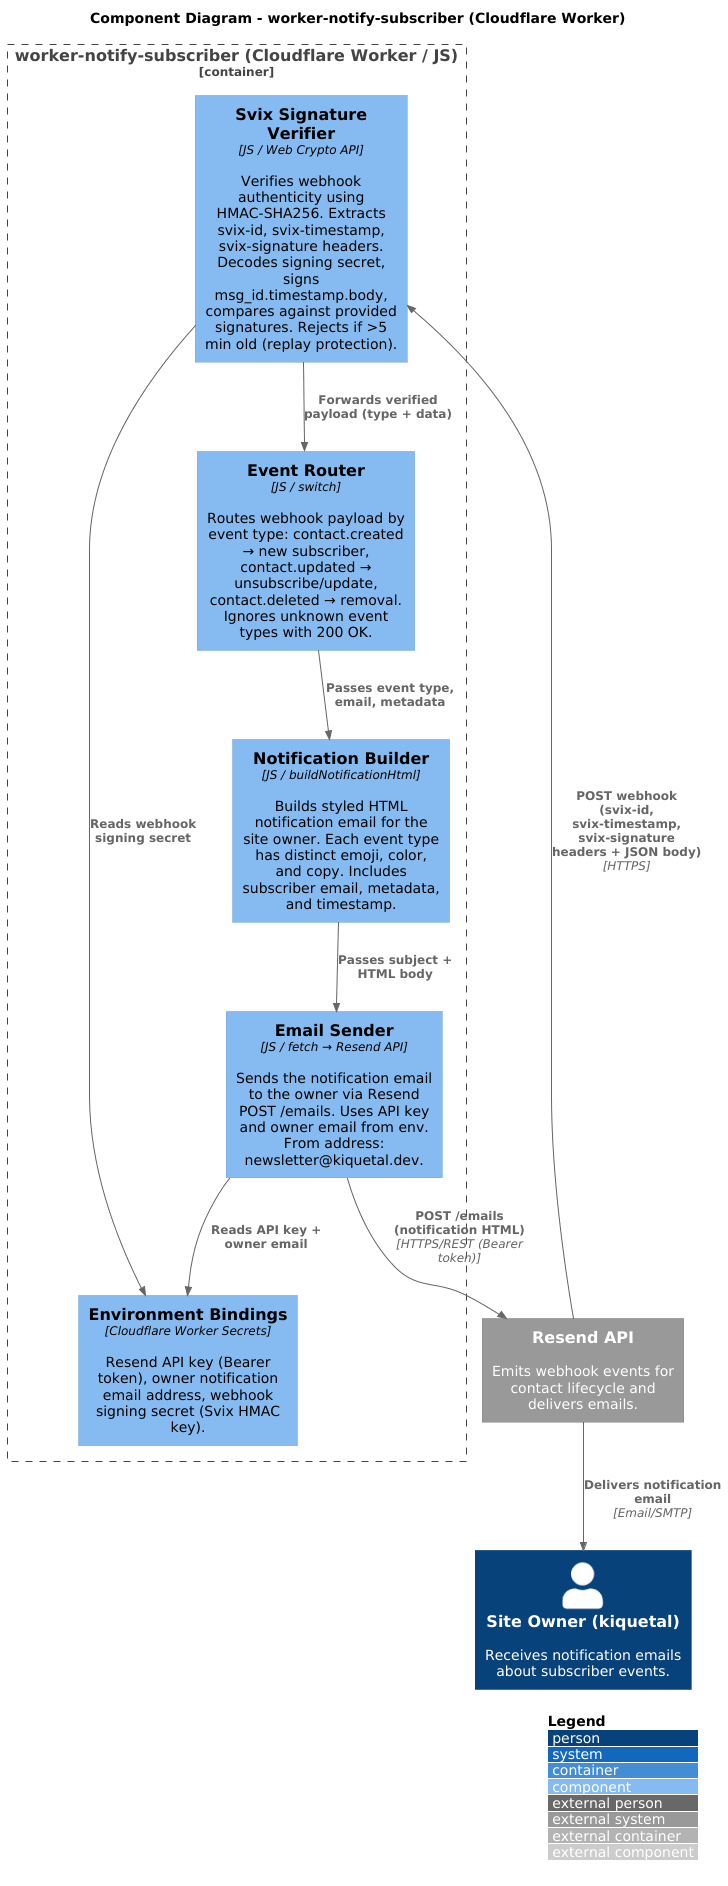

The diagram above was rendered by PlantUML. Its source (embedded in the PNG):
@startuml C4_Level3_WorkerNotifySubscriber
' =============================================================================
' C4 Level 3 — Component Diagram (worker-notify-subscriber)
' =============================================================================
' Zooms INTO the "worker-notify-subscriber" Cloudflare Worker from Level 2.
' Shows internal building blocks: webhook signature verification, event router,
' notification builder, and email sender.
'
' AUDIENCE: Developers working on the webhook notification flow.
'
' WHY THIS CONTAINER: worker-notify-subscriber handles security-critical webhook
' verification (Svix HMAC-SHA256), event routing, and owner notification — 
' it's the inbound event processor of the system.
' =============================================================================

!include https://raw.githubusercontent.com/plantuml-stdlib/C4-PlantUML/master/C4_Component.puml

' --- Layout ---
LAYOUT_TOP_DOWN()
LAYOUT_WITH_LEGEND()

title Component Diagram - worker-notify-subscriber (Cloudflare Worker)

' =============================================================================
' EXTERNAL CONTAINERS (from Level 2 — shown for context)
' =============================================================================

System_Ext(resend, "Resend API", "Emits webhook events for contact lifecycle and delivers emails.")
Person(owner, "Site Owner (kiquetal)", "Receives notification emails about subscriber events.")

' =============================================================================
' CONTAINER BOUNDARY — worker-notify-subscriber internals
' =============================================================================

Container_Boundary(worker_notify, "worker-notify-subscriber (Cloudflare Worker / JS)") {

    ' --- Security Layer ---
    Component(signature_verifier, "Svix Signature Verifier", "JS / Web Crypto API", "Verifies webhook authenticity using HMAC-SHA256. Extracts svix-id, svix-timestamp, svix-signature headers. Decodes signing secret, signs msg_id.timestamp.body, compares against provided signatures. Rejects if >5 min old (replay protection).")

    ' --- Routing Layer ---
    Component(event_router, "Event Router", "JS / switch", "Routes webhook payload by event type: contact.created → new subscriber, contact.updated → unsubscribe/update, contact.deleted → removal. Ignores unknown event types with 200 OK.")

    ' --- Presentation Layer ---
    Component(notification_builder, "Notification Builder", "JS / buildNotificationHtml", "Builds styled HTML notification email for the site owner. Each event type has distinct emoji, color, and copy. Includes subscriber email, metadata, and timestamp.")

    ' --- Delivery Layer ---
    Component(email_sender, "Email Sender", "JS / fetch → Resend API", "Sends the notification email to the owner via Resend POST /emails. Uses API key and owner email from env. From address: newsletter@kiquetal.dev.")

    ' --- Configuration ---
    Component(env_config, "Environment Bindings", "Cloudflare Worker Secrets", "Resend API key (Bearer token), owner notification email address, webhook signing secret (Svix HMAC key).")
}

' =============================================================================
' RELATIONSHIPS — Internal
' =============================================================================

' Resend → Signature Verifier (entry point)
Rel(resend, signature_verifier, "POST webhook (svix-id, svix-timestamp, svix-signature headers + JSON body)", "HTTPS")

' Signature Verifier → Event Router
Rel(signature_verifier, event_router, "Forwards verified payload (type + data)")

' Event Router → Notification Builder
Rel(event_router, notification_builder, "Passes event type, email, metadata")

' Notification Builder → Email Sender
Rel(notification_builder, email_sender, "Passes subject + HTML body")

' Env config used by components
Rel(signature_verifier, env_config, "Reads webhook signing secret")
Rel(email_sender, env_config, "Reads API key + owner email")

' =============================================================================
' RELATIONSHIPS — To External
' =============================================================================

Rel(email_sender, resend, "POST /emails (notification HTML)", "HTTPS/REST (Bearer token)")
Rel(resend, owner, "Delivers notification email", "Email/SMTP")

@enduml